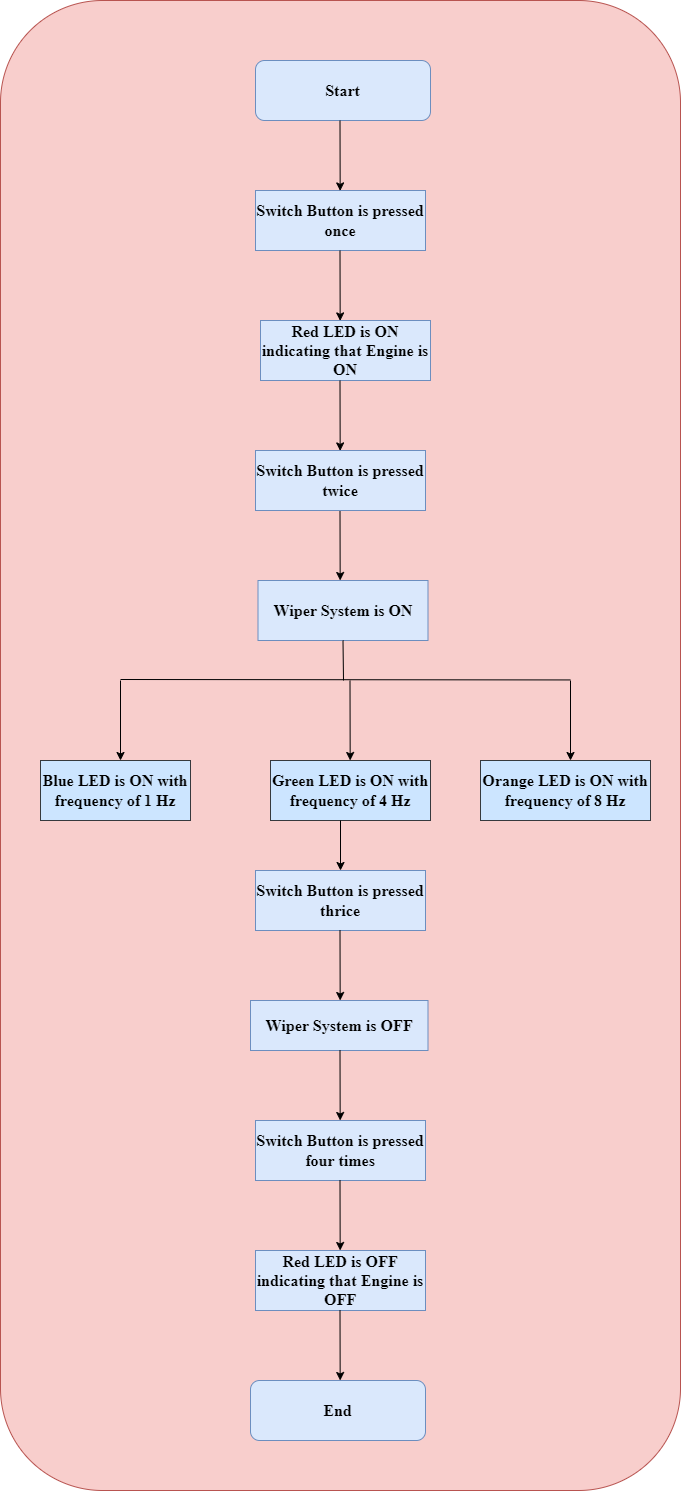

The diagram above was exported from draw.io. Its source (the exported page's mxGraphModel, read from the mxfile embedded in the PNG):
<mxGraphModel dx="1038" dy="547" grid="1" gridSize="10" guides="1" tooltips="1" connect="1" arrows="1" fold="1" page="1" pageScale="1" pageWidth="850" pageHeight="1100" math="0" shadow="0">
  <root>
    <mxCell id="0" />
    <mxCell id="1" parent="0" />
    <mxCell id="tv2AyIMiMLG7mLmgfdN0-2" value="" style="rounded=1;whiteSpace=wrap;html=1;fillColor=#f8cecc;strokeColor=#b85450;arcSize=15;" parent="1" vertex="1">
      <mxGeometry x="70" y="130" width="680" height="1490" as="geometry" />
    </mxCell>
    <mxCell id="tv2AyIMiMLG7mLmgfdN0-3" value="&lt;font face=&quot;Times New Roman&quot; size=&quot;1&quot;&gt;&lt;b style=&quot;font-size: 16px&quot;&gt;Start&lt;/b&gt;&lt;/font&gt;" style="rounded=1;whiteSpace=wrap;html=1;fillColor=#dae8fc;strokeColor=#6c8ebf;" parent="1" vertex="1">
      <mxGeometry x="325" y="190" width="175" height="60" as="geometry" />
    </mxCell>
    <mxCell id="tv2AyIMiMLG7mLmgfdN0-5" value="&lt;b&gt;Switch Button is pressed once&lt;/b&gt;" style="rounded=0;whiteSpace=wrap;html=1;fontFamily=Times New Roman;fontSize=16;fillColor=#dae8fc;strokeColor=#6c8ebf;" parent="1" vertex="1">
      <mxGeometry x="325" y="320" width="170" height="60" as="geometry" />
    </mxCell>
    <mxCell id="tv2AyIMiMLG7mLmgfdN0-6" value="" style="endArrow=classic;html=1;rounded=0;fontFamily=Times New Roman;fontSize=16;exitX=0.5;exitY=1;exitDx=0;exitDy=0;entryX=0.493;entryY=0.16;entryDx=0;entryDy=0;entryPerimeter=0;" parent="1" edge="1">
      <mxGeometry width="50" height="50" relative="1" as="geometry">
        <mxPoint x="409.5" y="380" as="sourcePoint" />
        <mxPoint x="409.6700000000001" y="450.4" as="targetPoint" />
      </mxGeometry>
    </mxCell>
    <mxCell id="tv2AyIMiMLG7mLmgfdN0-10" value="&lt;b&gt;Red LED is ON indicating that Engine is ON&lt;/b&gt;" style="rounded=0;whiteSpace=wrap;html=1;fontFamily=Times New Roman;fontSize=16;fillColor=#dae8fc;strokeColor=#6c8ebf;" parent="1" vertex="1">
      <mxGeometry x="330" y="450" width="170" height="60" as="geometry" />
    </mxCell>
    <mxCell id="tv2AyIMiMLG7mLmgfdN0-13" value="" style="endArrow=classic;html=1;rounded=0;fontFamily=Times New Roman;fontSize=16;exitX=0.5;exitY=1;exitDx=0;exitDy=0;entryX=0.493;entryY=0.16;entryDx=0;entryDy=0;entryPerimeter=0;" parent="1" edge="1">
      <mxGeometry width="50" height="50" relative="1" as="geometry">
        <mxPoint x="409.5" y="510" as="sourcePoint" />
        <mxPoint x="409.6700000000001" y="580.4" as="targetPoint" />
      </mxGeometry>
    </mxCell>
    <mxCell id="tv2AyIMiMLG7mLmgfdN0-14" value="" style="endArrow=classic;html=1;rounded=0;fontFamily=Times New Roman;fontSize=16;exitX=0.5;exitY=1;exitDx=0;exitDy=0;entryX=0.493;entryY=0.16;entryDx=0;entryDy=0;entryPerimeter=0;" parent="1" edge="1">
      <mxGeometry width="50" height="50" relative="1" as="geometry">
        <mxPoint x="409.5" y="639.6" as="sourcePoint" />
        <mxPoint x="409.6700000000001" y="710.0000000000001" as="targetPoint" />
      </mxGeometry>
    </mxCell>
    <mxCell id="3SmVQDAjayrd-XS1qCQO-1" value="&lt;b&gt;Switch Button is pressed twice&lt;/b&gt;" style="rounded=0;whiteSpace=wrap;html=1;fontFamily=Times New Roman;fontSize=16;fillColor=#dae8fc;strokeColor=#6c8ebf;" parent="1" vertex="1">
      <mxGeometry x="325" y="580" width="170" height="60" as="geometry" />
    </mxCell>
    <mxCell id="3SmVQDAjayrd-XS1qCQO-2" value="" style="endArrow=classic;html=1;rounded=0;fontFamily=Times New Roman;fontSize=16;exitX=0.5;exitY=1;exitDx=0;exitDy=0;entryX=0.493;entryY=0.16;entryDx=0;entryDy=0;entryPerimeter=0;" parent="1" edge="1">
      <mxGeometry width="50" height="50" relative="1" as="geometry">
        <mxPoint x="409.5" y="250" as="sourcePoint" />
        <mxPoint x="409.6700000000001" y="320.4" as="targetPoint" />
      </mxGeometry>
    </mxCell>
    <mxCell id="3SmVQDAjayrd-XS1qCQO-3" value="&lt;b&gt;Wiper System is ON&lt;/b&gt;" style="rounded=0;whiteSpace=wrap;html=1;fontFamily=Times New Roman;fontSize=16;fillColor=#dae8fc;strokeColor=#6c8ebf;" parent="1" vertex="1">
      <mxGeometry x="327.5" y="710" width="170" height="60" as="geometry" />
    </mxCell>
    <mxCell id="3SmVQDAjayrd-XS1qCQO-4" value="&lt;b&gt;Switch Button is pressed thrice&lt;/b&gt;" style="rounded=0;whiteSpace=wrap;html=1;fontFamily=Times New Roman;fontSize=16;fillColor=#dae8fc;strokeColor=#6c8ebf;" parent="1" vertex="1">
      <mxGeometry x="325" y="1000" width="170" height="60" as="geometry" />
    </mxCell>
    <mxCell id="3SmVQDAjayrd-XS1qCQO-6" value="&lt;b&gt;Wiper System is OFF&lt;/b&gt;" style="rounded=0;whiteSpace=wrap;html=1;fontFamily=Times New Roman;fontSize=16;fillColor=#dae8fc;strokeColor=#6c8ebf;" parent="1" vertex="1">
      <mxGeometry x="320" y="1130" width="177.5" height="50" as="geometry" />
    </mxCell>
    <mxCell id="3SmVQDAjayrd-XS1qCQO-7" value="" style="endArrow=classic;html=1;rounded=0;fontFamily=Times New Roman;fontSize=16;exitX=0.5;exitY=1;exitDx=0;exitDy=0;entryX=0.493;entryY=0.16;entryDx=0;entryDy=0;entryPerimeter=0;" parent="1" edge="1">
      <mxGeometry width="50" height="50" relative="1" as="geometry">
        <mxPoint x="409.5" y="1059.6" as="sourcePoint" />
        <mxPoint x="409.6700000000001" y="1130" as="targetPoint" />
      </mxGeometry>
    </mxCell>
    <mxCell id="3SmVQDAjayrd-XS1qCQO-8" value="&lt;b&gt;Switch Button is pressed four times&lt;/b&gt;" style="rounded=0;whiteSpace=wrap;html=1;fontFamily=Times New Roman;fontSize=16;fillColor=#dae8fc;strokeColor=#6c8ebf;" parent="1" vertex="1">
      <mxGeometry x="325" y="1250" width="170" height="60" as="geometry" />
    </mxCell>
    <mxCell id="3SmVQDAjayrd-XS1qCQO-9" value="" style="endArrow=classic;html=1;rounded=0;fontFamily=Times New Roman;fontSize=16;exitX=0.5;exitY=1;exitDx=0;exitDy=0;entryX=0.493;entryY=0.16;entryDx=0;entryDy=0;entryPerimeter=0;" parent="1" edge="1">
      <mxGeometry width="50" height="50" relative="1" as="geometry">
        <mxPoint x="409.5" y="1179.6" as="sourcePoint" />
        <mxPoint x="409.6700000000001" y="1250" as="targetPoint" />
      </mxGeometry>
    </mxCell>
    <mxCell id="3SmVQDAjayrd-XS1qCQO-10" value="" style="endArrow=classic;html=1;rounded=0;fontFamily=Times New Roman;fontSize=16;exitX=0.5;exitY=1;exitDx=0;exitDy=0;entryX=0.493;entryY=0.16;entryDx=0;entryDy=0;entryPerimeter=0;" parent="1" edge="1">
      <mxGeometry width="50" height="50" relative="1" as="geometry">
        <mxPoint x="409.5" y="1309.6" as="sourcePoint" />
        <mxPoint x="409.6700000000001" y="1380" as="targetPoint" />
      </mxGeometry>
    </mxCell>
    <mxCell id="3SmVQDAjayrd-XS1qCQO-11" value="&lt;b&gt;Red LED is OFF indicating that Engine is OFF&lt;/b&gt;" style="rounded=0;whiteSpace=wrap;html=1;fontFamily=Times New Roman;fontSize=16;fillColor=#dae8fc;strokeColor=#6c8ebf;" parent="1" vertex="1">
      <mxGeometry x="325" y="1380" width="170" height="60" as="geometry" />
    </mxCell>
    <mxCell id="d0Pmqytv2vmPVde2mqGO-1" value="&lt;font face=&quot;Times New Roman&quot;&gt;&lt;span style=&quot;font-size: 16px;&quot;&gt;&lt;b&gt;End&lt;/b&gt;&lt;/span&gt;&lt;/font&gt;" style="rounded=1;whiteSpace=wrap;html=1;fillColor=#dae8fc;strokeColor=#6c8ebf;" vertex="1" parent="1">
      <mxGeometry x="320" y="1510" width="175" height="60" as="geometry" />
    </mxCell>
    <mxCell id="d0Pmqytv2vmPVde2mqGO-2" value="" style="endArrow=classic;html=1;rounded=0;fontFamily=Times New Roman;fontSize=16;exitX=0.5;exitY=1;exitDx=0;exitDy=0;entryX=0.493;entryY=0.16;entryDx=0;entryDy=0;entryPerimeter=0;" edge="1" parent="1">
      <mxGeometry width="50" height="50" relative="1" as="geometry">
        <mxPoint x="409.5" y="1439.6" as="sourcePoint" />
        <mxPoint x="409.6700000000001" y="1510" as="targetPoint" />
      </mxGeometry>
    </mxCell>
    <mxCell id="d0Pmqytv2vmPVde2mqGO-3" value="&lt;b style=&quot;&quot;&gt;Green LED is ON with frequency of 4 Hz&lt;/b&gt;" style="rounded=0;whiteSpace=wrap;html=1;fontFamily=Times New Roman;fontSize=16;fillColor=#cce5ff;strokeColor=#36393d;" vertex="1" parent="1">
      <mxGeometry x="340" y="890" width="160" height="60" as="geometry" />
    </mxCell>
    <mxCell id="d0Pmqytv2vmPVde2mqGO-4" value="&lt;b&gt;Blue LED is ON with frequency of 1 Hz&lt;/b&gt;" style="rounded=0;whiteSpace=wrap;html=1;fontFamily=Times New Roman;fontSize=16;fillColor=#cce5ff;strokeColor=#36393d;" vertex="1" parent="1">
      <mxGeometry x="110" y="890" width="150" height="60" as="geometry" />
    </mxCell>
    <mxCell id="d0Pmqytv2vmPVde2mqGO-5" value="&lt;b style=&quot;&quot;&gt;Orange LED is ON with frequency of 8 Hz&lt;/b&gt;" style="rounded=0;whiteSpace=wrap;html=1;fontFamily=Times New Roman;fontSize=16;fillColor=#cce5ff;strokeColor=#36393d;" vertex="1" parent="1">
      <mxGeometry x="550" y="890" width="170" height="60" as="geometry" />
    </mxCell>
    <mxCell id="d0Pmqytv2vmPVde2mqGO-8" value="" style="endArrow=none;html=1;rounded=0;fontFamily=Times New Roman;fontSize=16;exitX=0.5;exitY=1;exitDx=0;exitDy=0;" edge="1" parent="1" source="3SmVQDAjayrd-XS1qCQO-3">
      <mxGeometry width="50" height="50" relative="1" as="geometry">
        <mxPoint x="400" y="1000" as="sourcePoint" />
        <mxPoint x="413" y="810" as="targetPoint" />
      </mxGeometry>
    </mxCell>
    <mxCell id="d0Pmqytv2vmPVde2mqGO-11" value="" style="endArrow=none;html=1;rounded=0;fontFamily=Times New Roman;fontSize=16;exitX=0.838;exitY=0.456;exitDx=0;exitDy=0;exitPerimeter=0;" edge="1" parent="1" source="tv2AyIMiMLG7mLmgfdN0-2">
      <mxGeometry width="50" height="50" relative="1" as="geometry">
        <mxPoint x="570" y="809" as="sourcePoint" />
        <mxPoint x="190" y="809" as="targetPoint" />
      </mxGeometry>
    </mxCell>
    <mxCell id="d0Pmqytv2vmPVde2mqGO-13" value="" style="endArrow=classic;html=1;rounded=0;fontFamily=Times New Roman;fontSize=16;" edge="1" parent="1">
      <mxGeometry width="50" height="50" relative="1" as="geometry">
        <mxPoint x="640" y="810" as="sourcePoint" />
        <mxPoint x="640" y="890" as="targetPoint" />
      </mxGeometry>
    </mxCell>
    <mxCell id="d0Pmqytv2vmPVde2mqGO-14" value="" style="endArrow=classic;html=1;rounded=0;fontFamily=Times New Roman;fontSize=16;entryX=0.493;entryY=0.16;entryDx=0;entryDy=0;entryPerimeter=0;" edge="1" parent="1">
      <mxGeometry width="50" height="50" relative="1" as="geometry">
        <mxPoint x="419.5" y="810" as="sourcePoint" />
        <mxPoint x="419.6700000000001" y="890" as="targetPoint" />
      </mxGeometry>
    </mxCell>
    <mxCell id="d0Pmqytv2vmPVde2mqGO-15" value="" style="endArrow=classic;html=1;rounded=0;fontFamily=Times New Roman;fontSize=16;" edge="1" parent="1">
      <mxGeometry width="50" height="50" relative="1" as="geometry">
        <mxPoint x="190" y="810" as="sourcePoint" />
        <mxPoint x="190" y="890" as="targetPoint" />
      </mxGeometry>
    </mxCell>
    <mxCell id="d0Pmqytv2vmPVde2mqGO-16" value="" style="endArrow=classic;html=1;rounded=0;fontFamily=Times New Roman;fontSize=16;" edge="1" parent="1">
      <mxGeometry width="50" height="50" relative="1" as="geometry">
        <mxPoint x="410" y="950" as="sourcePoint" />
        <mxPoint x="410" y="1000" as="targetPoint" />
      </mxGeometry>
    </mxCell>
  </root>
</mxGraphModel>